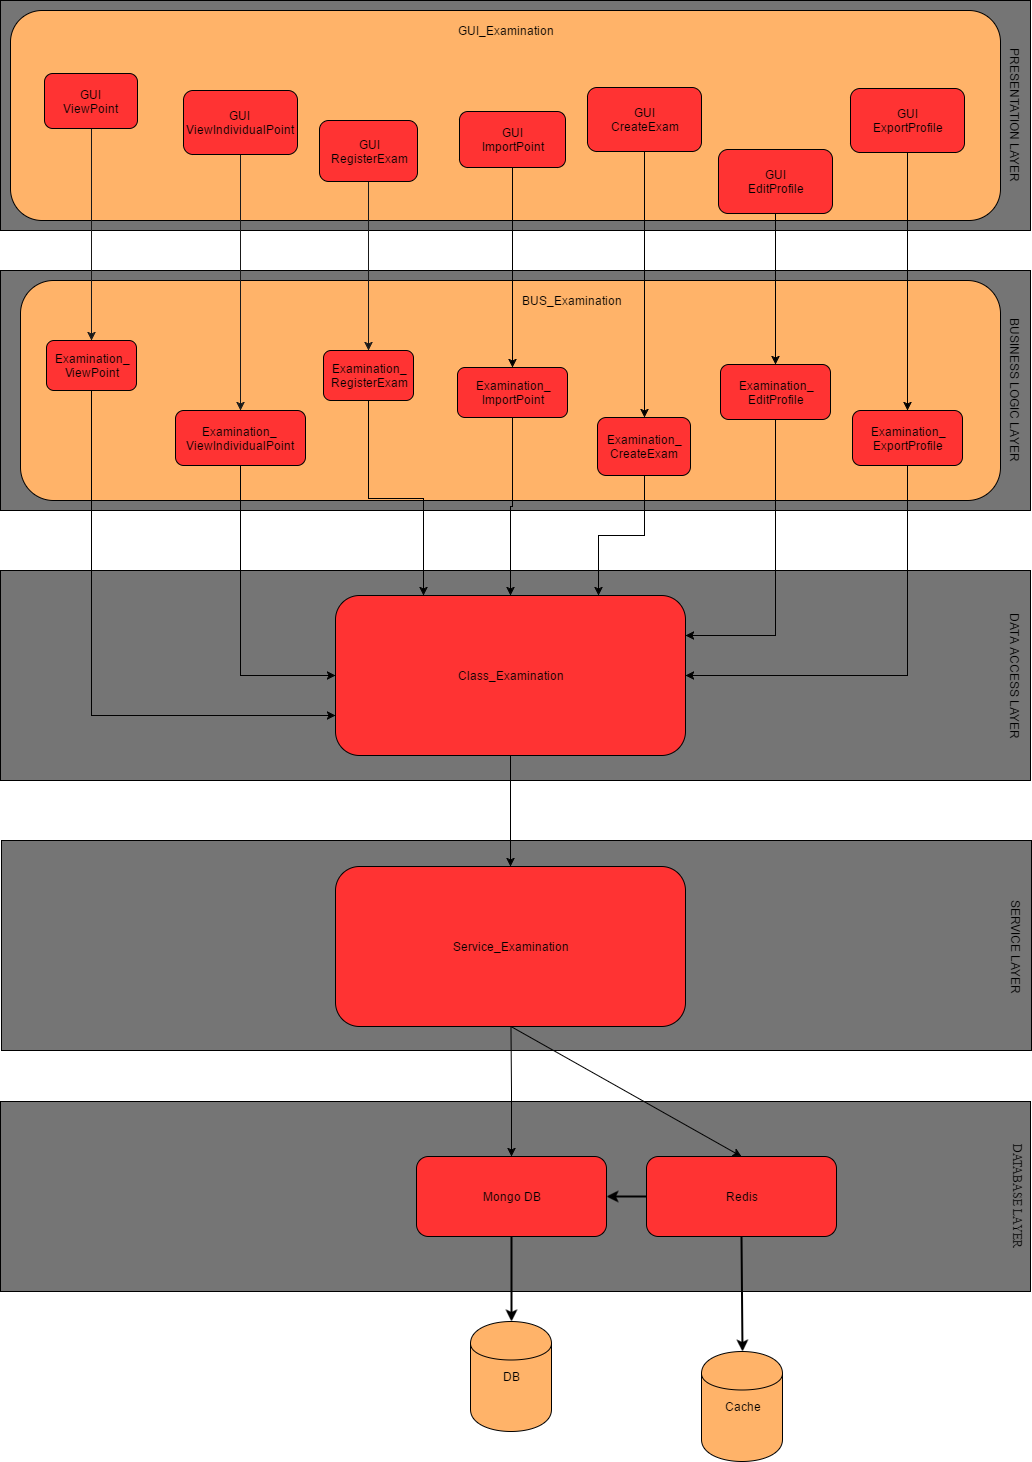

The diagram above was exported from draw.io. Its source (the exported page's mxGraphModel, read from the mxfile embedded in the PNG):
<mxGraphModel dx="872" dy="447" grid="1" gridSize="10" guides="1" tooltips="1" connect="1" arrows="1" fold="1" page="1" pageScale="1" pageWidth="850" pageHeight="1100" background="#ffffff" math="0" shadow="0">
  <root>
    <mxCell id="0" />
    <mxCell id="1" parent="0" />
    <mxCell id="239" value="" style="whiteSpace=wrap;html=1;fillColor=#757575;" parent="1" vertex="1">
      <mxGeometry x="361" y="860" width="1030" height="210" as="geometry" />
    </mxCell>
    <mxCell id="185" value="" style="whiteSpace=wrap;html=1;fillColor=#757575;" parent="1" vertex="1">
      <mxGeometry x="360" y="1121" width="1030" height="190" as="geometry" />
    </mxCell>
    <mxCell id="2" value="" style="whiteSpace=wrap;html=1;fillColor=#757575;" parent="1" vertex="1">
      <mxGeometry x="360" y="20" width="1030" height="230" as="geometry" />
    </mxCell>
    <mxCell id="4" value="&lt;div&gt;&lt;br&gt;&lt;/div&gt;&lt;div&gt;&lt;br&gt;&lt;/div&gt;&lt;div&gt;&lt;br&gt;&lt;/div&gt;&lt;div&gt;&lt;br&gt;&lt;/div&gt;&lt;div&gt;&lt;br&gt;&lt;/div&gt;&lt;div&gt;&lt;br&gt;&lt;/div&gt;&lt;div&gt;&lt;br&gt;&lt;/div&gt;&lt;div&gt;&lt;br&gt;&lt;/div&gt;&lt;div&gt;&lt;br&gt;&lt;/div&gt;&lt;div&gt;&lt;br&gt;&lt;/div&gt;" style="rounded=1;whiteSpace=wrap;html=1;fillColor=#FFB369;" parent="1" vertex="1">
      <mxGeometry x="370" y="30" width="990" height="210" as="geometry" />
    </mxCell>
    <mxCell id="35" value="" style="whiteSpace=wrap;html=1;fillColor=#757575;" parent="1" vertex="1">
      <mxGeometry x="360" y="590" width="1030" height="210" as="geometry" />
    </mxCell>
    <mxCell id="22" value="" style="whiteSpace=wrap;html=1;fillColor=#757575;" parent="1" vertex="1">
      <mxGeometry x="360" y="290" width="1030" height="240" as="geometry" />
    </mxCell>
    <mxCell id="23" value="&lt;div&gt;&lt;br&gt;&lt;/div&gt;" style="rounded=1;whiteSpace=wrap;html=1;fillColor=#FFB369;" parent="1" vertex="1">
      <mxGeometry x="380" y="300" width="980" height="220" as="geometry" />
    </mxCell>
    <mxCell id="198" style="edgeStyle=orthogonalEdgeStyle;rounded=0;html=1;exitX=0.5;exitY=1;entryX=0.5;entryY=0;jettySize=auto;orthogonalLoop=1;" parent="1" target="187" edge="1">
      <mxGeometry relative="1" as="geometry">
        <mxPoint x="870.4705882352941" y="1046" as="sourcePoint" />
      </mxGeometry>
    </mxCell>
    <mxCell id="251" style="edgeStyle=orthogonalEdgeStyle;rounded=0;html=1;exitX=0.5;exitY=1;entryX=0.5;entryY=0;jettySize=auto;orthogonalLoop=1;strokeColor=#000000;fontColor=#000000;" parent="1" source="75" target="242" edge="1">
      <mxGeometry relative="1" as="geometry" />
    </mxCell>
    <mxCell id="75" value="&lt;div&gt;Class_Examination&lt;/div&gt;" style="rounded=1;whiteSpace=wrap;html=1;fillColor=#FF3333;" parent="1" vertex="1">
      <mxGeometry x="695" y="615" width="350" height="160" as="geometry" />
    </mxCell>
    <mxCell id="116" value="BUSINESS LOGIC LAYER" style="text;html=1;strokeColor=none;fillColor=none;align=center;verticalAlign=middle;whiteSpace=wrap;rotation=90;" parent="1" vertex="1">
      <mxGeometry x="1290" y="400" width="170" height="20" as="geometry" />
    </mxCell>
    <mxCell id="117" value="DATA ACCESS LAYER" style="text;html=1;strokeColor=none;fillColor=none;align=center;verticalAlign=middle;whiteSpace=wrap;rotation=90;" parent="1" vertex="1">
      <mxGeometry x="1290" y="686" width="170" height="20" as="geometry" />
    </mxCell>
    <mxCell id="151" style="edgeStyle=orthogonalEdgeStyle;rounded=0;html=1;exitX=0.5;exitY=1;entryX=0.5;entryY=0;startArrow=none;startFill=0;jettySize=auto;orthogonalLoop=1;strokeColor=#191919;" parent="1" source="121" target="143" edge="1">
      <mxGeometry relative="1" as="geometry" />
    </mxCell>
    <mxCell id="153" style="edgeStyle=orthogonalEdgeStyle;rounded=0;html=1;exitX=0.5;exitY=1;entryX=0.5;entryY=0;startArrow=none;startFill=0;jettySize=auto;orthogonalLoop=1;strokeColor=#191919;" parent="1" source="123" target="145" edge="1">
      <mxGeometry relative="1" as="geometry" />
    </mxCell>
    <mxCell id="152" style="edgeStyle=orthogonalEdgeStyle;rounded=0;html=1;exitX=0.5;exitY=1;entryX=0.5;entryY=0;startArrow=none;startFill=0;jettySize=auto;orthogonalLoop=1;strokeColor=#191919;" parent="1" source="124" target="144" edge="1">
      <mxGeometry relative="1" as="geometry" />
    </mxCell>
    <mxCell id="244" style="edgeStyle=orthogonalEdgeStyle;rounded=0;html=1;exitX=0.5;exitY=1;entryX=0;entryY=0.75;jettySize=auto;orthogonalLoop=1;strokeColor=#000000;fontColor=#000000;" parent="1" source="143" target="75" edge="1">
      <mxGeometry relative="1" as="geometry" />
    </mxCell>
    <mxCell id="143" value="Examination_&lt;div&gt;ViewPoint&lt;/div&gt;" style="rounded=1;whiteSpace=wrap;html=1;fillColor=#FF3333;" parent="1" vertex="1">
      <mxGeometry x="406" y="360" width="90" height="50" as="geometry" />
    </mxCell>
    <mxCell id="245" style="edgeStyle=orthogonalEdgeStyle;rounded=0;html=1;exitX=0.5;exitY=1;entryX=0;entryY=0.5;jettySize=auto;orthogonalLoop=1;strokeColor=#000000;fontColor=#000000;" parent="1" source="144" target="75" edge="1">
      <mxGeometry relative="1" as="geometry" />
    </mxCell>
    <mxCell id="144" value="Examination_&lt;div&gt;ViewIndividualPoint&lt;/div&gt;" style="rounded=1;whiteSpace=wrap;html=1;fillColor=#FF3333;" parent="1" vertex="1">
      <mxGeometry x="535" y="430" width="130" height="55" as="geometry" />
    </mxCell>
    <mxCell id="246" style="edgeStyle=orthogonalEdgeStyle;rounded=0;html=1;exitX=0.5;exitY=1;entryX=0.25;entryY=0;jettySize=auto;orthogonalLoop=1;strokeColor=#000000;fontColor=#000000;" parent="1" source="145" target="75" edge="1">
      <mxGeometry relative="1" as="geometry" />
    </mxCell>
    <mxCell id="145" value="Examination_&lt;div&gt;RegisterExam&lt;/div&gt;" style="rounded=1;whiteSpace=wrap;html=1;fillColor=#FF3333;" parent="1" vertex="1">
      <mxGeometry x="683" y="370" width="90" height="50" as="geometry" />
    </mxCell>
    <mxCell id="115" value="PRESENTATION LAYER" style="text;html=1;strokeColor=none;fillColor=none;align=center;verticalAlign=middle;whiteSpace=wrap;rotation=90;" parent="1" vertex="1">
      <mxGeometry x="1290" y="125" width="170" height="20" as="geometry" />
    </mxCell>
    <mxCell id="121" value="GUI&lt;div&gt;ViewPoint&lt;/div&gt;" style="rounded=1;whiteSpace=wrap;html=1;fillColor=#FF3333;" parent="1" vertex="1">
      <mxGeometry x="404" y="93" width="93" height="55" as="geometry" />
    </mxCell>
    <mxCell id="123" value="GUI&lt;div&gt;RegisterExam&lt;/div&gt;" style="rounded=1;whiteSpace=wrap;html=1;fillColor=#FF3333;" parent="1" vertex="1">
      <mxGeometry x="679" y="140" width="98" height="61" as="geometry" />
    </mxCell>
    <mxCell id="124" value="GUI&lt;div&gt;ViewIndividualPoint&lt;/div&gt;" style="rounded=1;whiteSpace=wrap;html=1;fillColor=#FF3333;" parent="1" vertex="1">
      <mxGeometry x="543" y="110" width="114" height="64" as="geometry" />
    </mxCell>
    <mxCell id="170" style="edgeStyle=orthogonalEdgeStyle;rounded=0;html=1;exitX=0.5;exitY=1;entryX=0.5;entryY=0;jettySize=auto;orthogonalLoop=1;" parent="1" source="159" target="168" edge="1">
      <mxGeometry relative="1" as="geometry" />
    </mxCell>
    <mxCell id="159" value="GUI&lt;div&gt;ImportPoint&lt;/div&gt;" style="rounded=1;whiteSpace=wrap;html=1;fillColor=#FF3333;" parent="1" vertex="1">
      <mxGeometry x="819" y="131" width="106" height="56" as="geometry" />
    </mxCell>
    <mxCell id="247" style="edgeStyle=orthogonalEdgeStyle;rounded=0;html=1;exitX=0.5;exitY=1;entryX=0.5;entryY=0;jettySize=auto;orthogonalLoop=1;strokeColor=#000000;fontColor=#000000;" parent="1" source="168" target="75" edge="1">
      <mxGeometry relative="1" as="geometry" />
    </mxCell>
    <mxCell id="168" value="Examination_&lt;div&gt;ImportPoint&lt;/div&gt;" style="rounded=1;whiteSpace=wrap;html=1;fillColor=#FF3333;" parent="1" vertex="1">
      <mxGeometry x="817" y="387" width="110" height="50" as="geometry" />
    </mxCell>
    <mxCell id="186" value="&lt;div&gt;Redis&lt;/div&gt;" style="rounded=1;whiteSpace=wrap;html=1;fillColor=#FF3333;" parent="1" vertex="1">
      <mxGeometry x="1006" y="1176" width="190" height="80" as="geometry" />
    </mxCell>
    <mxCell id="187" value="Mongo DB" style="rounded=1;whiteSpace=wrap;html=1;fillColor=#FF3333;" parent="1" vertex="1">
      <mxGeometry x="776" y="1176" width="190" height="80" as="geometry" />
    </mxCell>
    <mxCell id="188" value="DB" style="shape=cylinder;whiteSpace=wrap;html=1;fillColor=#FFB369;" parent="1" vertex="1">
      <mxGeometry x="830" y="1341" width="81" height="110" as="geometry" />
    </mxCell>
    <mxCell id="189" value="Cache" style="shape=cylinder;whiteSpace=wrap;html=1;fillColor=#FFB369;" parent="1" vertex="1">
      <mxGeometry x="1061" y="1371" width="81" height="110" as="geometry" />
    </mxCell>
    <mxCell id="193" value="" style="endArrow=classic;html=1;exitX=0.5;exitY=1;entryX=0.5;entryY=0;strokeWidth=2;" parent="1" source="186" target="189" edge="1">
      <mxGeometry x="1101" y="1256" width="50" height="50" as="geometry">
        <mxPoint x="1101" y="1256" as="sourcePoint" />
        <mxPoint x="1101" y="1371" as="targetPoint" />
      </mxGeometry>
    </mxCell>
    <mxCell id="194" value="" style="endArrow=classic;html=1;exitX=0.5;exitY=1;entryX=0.5;entryY=0;strokeWidth=2;" parent="1" source="187" target="188" edge="1">
      <mxGeometry x="871" y="1256" width="50" height="50" as="geometry">
        <mxPoint x="871" y="1256" as="sourcePoint" />
        <mxPoint x="871" y="1341" as="targetPoint" />
      </mxGeometry>
    </mxCell>
    <mxCell id="196" value="" style="endArrow=classic;html=1;entryX=1;entryY=0.5;exitX=0;exitY=0.5;strokeWidth=2;" parent="1" source="186" target="187" edge="1">
      <mxGeometry x="966.3333333333335" y="1215.6666666666667" width="50" height="50" as="geometry">
        <mxPoint x="821" y="1266" as="sourcePoint" />
        <mxPoint x="871" y="1216" as="targetPoint" />
      </mxGeometry>
    </mxCell>
    <mxCell id="197" value="&lt;font face=&quot;Times New Roman&quot; style=&quot;font-size: 12px&quot;&gt;DATABASE LAYER&lt;/font&gt;" style="text;html=1;strokeColor=none;fillColor=none;align=center;verticalAlign=middle;whiteSpace=wrap;rotation=90;" parent="1" vertex="1">
      <mxGeometry x="1295" y="1206" width="165" height="20" as="geometry" />
    </mxCell>
    <mxCell id="221" value="" style="endArrow=classic;html=1;exitX=0.5;exitY=1;entryX=0.5;entryY=0;" parent="1" target="186" edge="1">
      <mxGeometry x="408" y="1056" width="50" height="50" as="geometry">
        <mxPoint x="870.4705882352941" y="1046" as="sourcePoint" />
        <mxPoint x="408" y="1186" as="targetPoint" />
      </mxGeometry>
    </mxCell>
    <mxCell id="222" value="GUI_Examination" style="text;html=1;strokeColor=none;fillColor=none;align=center;verticalAlign=middle;whiteSpace=wrap;" parent="1" vertex="1">
      <mxGeometry x="845" y="40" width="40" height="20" as="geometry" />
    </mxCell>
    <mxCell id="235" style="edgeStyle=orthogonalEdgeStyle;rounded=0;html=1;exitX=0.5;exitY=1;entryX=0.5;entryY=0;jettySize=auto;orthogonalLoop=1;" parent="1" source="226" target="232" edge="1">
      <mxGeometry relative="1" as="geometry" />
    </mxCell>
    <mxCell id="226" value="GUI&lt;div&gt;ExportProfile&lt;/div&gt;" style="rounded=1;whiteSpace=wrap;html=1;fillColor=#FF3333;" parent="1" vertex="1">
      <mxGeometry x="1210" y="108" width="114" height="64" as="geometry" />
    </mxCell>
    <mxCell id="234" style="edgeStyle=orthogonalEdgeStyle;rounded=0;html=1;exitX=0.5;exitY=1;entryX=0.5;entryY=0;jettySize=auto;orthogonalLoop=1;" parent="1" source="227" target="231" edge="1">
      <mxGeometry relative="1" as="geometry" />
    </mxCell>
    <mxCell id="227" value="GUI&lt;div&gt;EditProfile&lt;/div&gt;" style="rounded=1;whiteSpace=wrap;html=1;fillColor=#FF3333;" parent="1" vertex="1">
      <mxGeometry x="1078" y="169" width="114" height="64" as="geometry" />
    </mxCell>
    <mxCell id="233" style="edgeStyle=orthogonalEdgeStyle;rounded=0;html=1;exitX=0.5;exitY=1;entryX=0.5;entryY=0;jettySize=auto;orthogonalLoop=1;" parent="1" source="228" target="230" edge="1">
      <mxGeometry relative="1" as="geometry" />
    </mxCell>
    <mxCell id="228" value="GUI&lt;div&gt;CreateExam&lt;/div&gt;" style="rounded=1;whiteSpace=wrap;html=1;fillColor=#FF3333;" parent="1" vertex="1">
      <mxGeometry x="947" y="107" width="114" height="64" as="geometry" />
    </mxCell>
    <mxCell id="248" style="edgeStyle=orthogonalEdgeStyle;rounded=0;html=1;exitX=0.5;exitY=1;entryX=0.75;entryY=0;jettySize=auto;orthogonalLoop=1;strokeColor=#000000;fontColor=#000000;" parent="1" source="230" target="75" edge="1">
      <mxGeometry relative="1" as="geometry" />
    </mxCell>
    <mxCell id="230" value="Examination_&lt;div&gt;CreateExam&lt;/div&gt;" style="rounded=1;whiteSpace=wrap;html=1;fillColor=#FF3333;" parent="1" vertex="1">
      <mxGeometry x="957" y="437" width="93" height="58" as="geometry" />
    </mxCell>
    <mxCell id="249" style="edgeStyle=orthogonalEdgeStyle;rounded=0;html=1;exitX=0.5;exitY=1;entryX=1;entryY=0.25;jettySize=auto;orthogonalLoop=1;strokeColor=#000000;fontColor=#000000;" parent="1" source="231" target="75" edge="1">
      <mxGeometry relative="1" as="geometry" />
    </mxCell>
    <mxCell id="231" value="Examination_&lt;div&gt;EditProfile&lt;/div&gt;" style="rounded=1;whiteSpace=wrap;html=1;fillColor=#FF3333;" parent="1" vertex="1">
      <mxGeometry x="1080" y="384" width="110" height="55" as="geometry" />
    </mxCell>
    <mxCell id="250" style="edgeStyle=orthogonalEdgeStyle;rounded=0;html=1;exitX=0.5;exitY=1;entryX=1;entryY=0.5;jettySize=auto;orthogonalLoop=1;strokeColor=#000000;fontColor=#000000;" parent="1" source="232" target="75" edge="1">
      <mxGeometry relative="1" as="geometry" />
    </mxCell>
    <mxCell id="232" value="Examination_&lt;div&gt;ExportProfile&lt;/div&gt;" style="rounded=1;whiteSpace=wrap;html=1;fillColor=#FF3333;" parent="1" vertex="1">
      <mxGeometry x="1212" y="430" width="110" height="55" as="geometry" />
    </mxCell>
    <mxCell id="241" value="SERVICE LAYER" style="text;html=1;strokeColor=none;fillColor=none;align=center;verticalAlign=middle;whiteSpace=wrap;rotation=90;" parent="1" vertex="1">
      <mxGeometry x="1291" y="956" width="170" height="20" as="geometry" />
    </mxCell>
    <mxCell id="242" value="&lt;div&gt;Service_Examination&lt;/div&gt;" style="rounded=1;whiteSpace=wrap;html=1;fillColor=#FF3333;" parent="1" vertex="1">
      <mxGeometry x="695" y="886" width="350" height="160" as="geometry" />
    </mxCell>
    <mxCell id="243" value="BUS_Examination" style="text;html=1;strokeColor=none;fillColor=none;align=center;verticalAlign=middle;whiteSpace=wrap;fontColor=#000000;" parent="1" vertex="1">
      <mxGeometry x="911" y="310" width="40" height="20" as="geometry" />
    </mxCell>
  </root>
</mxGraphModel>